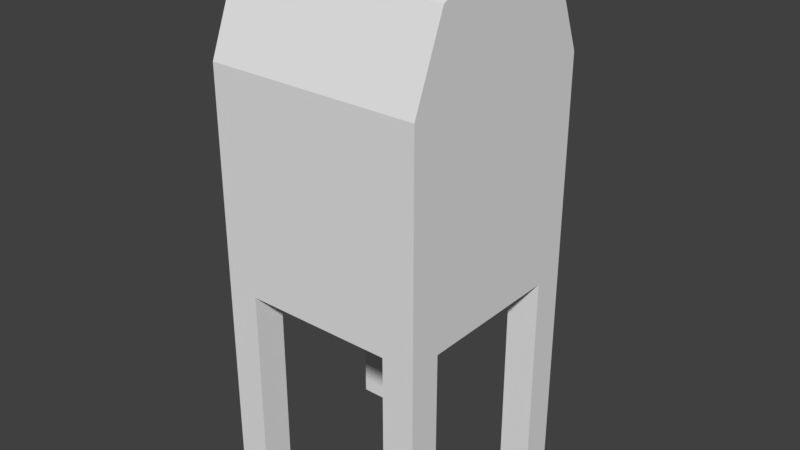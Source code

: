 # Source: Country_Mailbox_0.blend  (saved by Blender 2.79.0; exported with 4.5.12 LTS)
import bpy
from mathutils import Matrix  # noqa: F401  (used for matrix-valued properties, if any)

bpy.ops.wm.read_factory_settings(use_empty=True)
scene = bpy.context.scene
scene.name = 'Scene'

# ---- collections
col_collection_1 = bpy.data.collections.new('Collection 1'); scene.collection.children.link(col_collection_1)
col_collection_1.hide_render = True
col_collection_1.hide_viewport = True
col_collection_2 = bpy.data.collections.new('Collection 2'); scene.collection.children.link(col_collection_2)
col_collection_6 = bpy.data.collections.new('Collection 6'); scene.collection.children.link(col_collection_6)
col_collection_6.hide_render = True
col_collection_6.hide_viewport = True

# ---- world
world_world = bpy.data.worlds.new('World'); scene.world = world_world
world_world.color = (0.05088, 0.05088, 0.05088)
world_world.use_sun_shadow = False
world_world.sun_shadow_jitter_overblur = 0.0
world_world.cycles.sampling_method = 'MANUAL'

# ---- meshes
me_cube_002 = bpy.data.meshes.new('Cube.002')
me_cube_002.from_pydata([(-0.5, -0.5, 1.5), (-0.5, 0.5, 1.5), (0.5, -0.5, 1.5), (0.5, 0.5, 1.5), (-0.5, 0.35, 0.5), (-0.5, 0.35, 1.875), (0.5, 0.35, 0.5), (0.5, 0.35, 1.875), (-0.5, -0.35, 0.5), (0.5, -0.35, 1.875), (-0.5, -0.35, 1.875), (0.5, -0.35, 0.5), (-0.5, -0.1167, 2.0), (-0.5, 0.1167, 2.0), (0.5, 0.1167, 2.0), (0.5, -0.1167, 2.0), (0.35, 0.5, 0.5), (0.35, -0.5, 0.5), (0.35, 0.35, 1.875), (0.35, 0.35, 0.5), (0.35, -0.35, 0.5), (-0.35, 0.5, 0.5), (-0.35, 0.35, 0.5), (-0.35, -0.35, 0.5), (-0.35, -0.5, 0.5), (-0.35, 0.35, 1.875), (-0.5, -0.35, -0.5), (-0.5, -0.5, -0.5), (-0.35, 0.5, -0.5), (-0.5, 0.5, -0.5), (0.5, 0.35, -0.5), (0.5, 0.5, -0.5), (0.35, -0.5, -0.5), (0.5, -0.5, -0.5), (-0.5, 0.35, -0.5), (-0.35, 0.35, -0.5), (0.5, -0.35, -0.5), (-0.35, -0.35, -0.5), (0.35, 0.5, -0.5), (0.35, 0.35, -0.5), (0.35, -0.35, -0.5), (-0.35, -0.5, -0.5), (0.5, 0.2817, 1.331), (0.5, -0.1849, 1.331), (-0.5, -0.1849, 1.331), (-0.5, 0.2817, 1.331), (0.35, 0.5, 1.2), (-0.35, 0.5, 1.2), (0.35, 0.5, 1.3), (-0.35, 0.5, 1.3), (0.35, 0.4786, 1.553), (-0.35, 0.4786, 1.553), (0.5, 0.2333, 1.938), (0.35, 0.2333, 1.938), (-0.35, 0.2333, 1.938), (0.35, 0.4105, 1.493), (-0.35, 0.4105, 1.493), (0.35, 0.1652, 1.877), (-0.35, 0.1652, 1.877), (0.35, 0.55, 1.3), (0.35, 0.55, 1.2), (-0.35, 0.55, 1.3), (-0.35, 0.55, 1.2), (-0.35, 0.1684, 1.756), (0.35, 0.1684, 1.756), (0.35, 0.297, 1.493), (-0.35, 0.297, 1.493), (-0.35, 0.221, 1.856), (-0.35, 0.2178, 1.756), (0.35, 0.2178, 1.756), (0.35, 0.221, 1.856), (0.5, 0.1849, 1.106), (0.5, -0.2817, 1.106), (-0.5, -0.2817, 1.106), (-0.5, 0.1849, 1.106), (-0.1167, 0.5, 1.5), (0.1167, 0.5, 1.5), (-0.1167, 0.4786, 1.553), (0.1167, 0.4786, 1.553), (-0.1167, 0.4105, 1.493), (0.1167, 0.4105, 1.493), (-0.1167, 0.297, 1.493), (0.1167, 0.297, 1.493)], [], [(6, 19, 39, 30), (3, 76, 78, 50, 18, 7), (9, 10, 0, 2), (25, 5, 13, 14, 52, 7, 18, 53, 54), (46, 47, 62, 60), (61, 59, 60, 62), (51, 25, 54, 58, 67, 68, 63, 66, 56), (8, 23, 37, 26), (40, 36, 33, 32), (26, 37, 41, 27), (17, 20, 40, 32), (20, 11, 36, 40), (23, 24, 41, 37), (2, 0, 27, 41, 24, 17, 32, 33), (22, 4, 34, 35), (10, 12, 44, 73, 74, 45, 13, 5, 1, 29, 34, 4, 8, 26, 27, 0), (73, 44, 45, 74), (71, 42, 43, 72), (29, 1, 49, 47), (70, 67, 58, 57), (67, 70, 69, 68), (1, 5, 25, 51, 77, 75), (42, 52, 14, 15, 9, 2, 43), (6, 30, 31, 3, 7, 52, 42, 71, 72, 43, 2, 33, 36, 11), (77, 51, 56, 79), (68, 69, 64, 63), (44, 12, 13, 45), (47, 49, 61, 62), (48, 46, 60, 59), (82, 81, 66, 63, 64, 65), (79, 56, 66, 81), (18, 50, 55, 65, 64, 69, 70, 57, 53), (19, 16, 38, 39), (21, 22, 35, 28), (55, 80, 82, 65), (80, 79, 81, 82), (9, 15, 12, 10), (54, 53, 57, 58), (50, 78, 80, 55), (78, 77, 79, 80), (29, 28, 35, 34), (38, 31, 30, 39), (76, 75, 77, 78), (13, 12, 15, 14), (31, 38, 16, 21, 28, 29, 47, 46, 48, 49, 1, 75, 76, 3), (49, 48, 59, 61), (20, 17, 24, 23, 8, 4, 22, 21, 16, 19, 6, 11)])
_uv = me_cube_002.uv_layers.new(name='UVMap')
_uv.uv.foreach_set('vector', [0.25, 0.75, 0.25, 0.75, 0.25, 0.75, 0.25, 0.75, 0.25, 0.75, 0.25, 0.75, 0.25, 0.75, 0.25, 0.75, 0.25, 0.75, 0.25, 0.75, 0.25, 0.75, 0.25, 0.75, 0.25, 0.75, 0.25, 0.75, 0.25, 0.75, 0.25, 0.75, 0.25, 0.75, 0.25, 0.75, 0.25, 0.75, 0.25, 0.75, 0.25, 0.75, 0.25, 0.75, 0.25, 0.75, 0.25, 0.75, 0.25, 0.75, 0.25, 0.75, 0.25, 0.75, 0.25, 0.75, 0.25, 0.75, 0.25, 0.75, 0.25, 0.75, 0.75, 0.75, 0.75, 0.75, 0.75, 0.75, 0.75, 0.75, 0.75, 0.75, 0.75, 0.75, 0.75, 0.75, 0.75, 0.75, 0.75, 0.75, 0.25, 0.75, 0.25, 0.75, 0.25, 0.75, 0.25, 0.75, 0.25, 0.75, 0.25, 0.75, 0.25, 0.75, 0.25, 0.75, 0.25, 0.75, 0.25, 0.75, 0.25, 0.75, 0.25, 0.75, 0.25, 0.75, 0.25, 0.75, 0.25, 0.75, 0.25, 0.75, 0.25, 0.75, 0.25, 0.75, 0.25, 0.75, 0.25, 0.75, 0.25, 0.75, 0.25, 0.75, 0.25, 0.75, 0.25, 0.75, 0.25, 0.75, 0.25, 0.75, 0.25, 0.75, 0.25, 0.75, 0.25, 0.75, 0.25, 0.75, 0.25, 0.75, 0.25, 0.75, 0.25, 0.75, 0.25, 0.75, 0.25, 0.75, 0.25, 0.75, 0.25, 0.75, 0.25, 0.75, 0.25, 0.75, 0.25, 0.75, 0.25, 0.75, 0.25, 0.75, 0.25, 0.75, 0.25, 0.75, 0.25, 0.75, 0.25, 0.75, 0.25, 0.75, 0.25, 0.75, 0.25, 0.75, 0.25, 0.75, 0.25, 0.75, 0.25, 0.75, 0.75, 0.25, 0.75, 0.25, 0.75, 0.25, 0.75, 0.25, 0.75, 0.25, 0.75, 0.25, 0.75, 0.25, 0.75, 0.25, 0.25, 0.75, 0.25, 0.75, 0.25, 0.75, 0.25, 0.75, 0.25, 0.75, 0.25, 0.75, 0.25, 0.75, 0.25, 0.75, 0.25, 0.75, 0.25, 0.75, 0.25, 0.75, 0.25, 0.75, 0.25, 0.75, 0.25, 0.75, 0.25, 0.75, 0.25, 0.75, 0.25, 0.75, 0.25, 0.75, 0.25, 0.75, 0.25, 0.75, 0.25, 0.75, 0.25, 0.75, 0.25, 0.75, 0.25, 0.75, 0.25, 0.75, 0.25, 0.75, 0.25, 0.75, 0.25, 0.75, 0.25, 0.75, 0.25, 0.75, 0.25, 0.75, 0.25, 0.75, 0.25, 0.75, 0.25, 0.75, 0.25, 0.75, 0.25, 0.75, 0.25, 0.75, 0.25, 0.75, 0.25, 0.75, 0.75, 0.75, 0.75, 0.75, 0.75, 0.75, 0.75, 0.75, 0.25, 0.75, 0.25, 0.75, 0.25, 0.75, 0.25, 0.75, 0.25, 0.75, 0.25, 0.75, 0.25, 0.75, 0.25, 0.75, 0.25, 0.75, 0.25, 0.75, 0.25, 0.75, 0.25, 0.75, 0.25, 0.75, 0.25, 0.75, 0.25, 0.75, 0.25, 0.75, 0.75, 0.75, 0.75, 0.75, 0.75, 0.75, 0.75, 0.75, 0.75, 0.75, 0.75, 0.75, 0.75, 0.75, 0.75, 0.75, 0.75, 0.75, 0.75, 0.75, 0.75, 0.75, 0.75, 0.75, 0.75, 0.75, 0.75, 0.75, 0.75, 0.75, 0.75, 0.75, 0.75, 0.75, 0.75, 0.75, 0.75, 0.75, 0.25, 0.75, 0.25, 0.75, 0.25, 0.75, 0.25, 0.75, 0.25, 0.75, 0.25, 0.75, 0.25, 0.75, 0.25, 0.75, 0.75, 0.75, 0.75, 0.75, 0.75, 0.75, 0.75, 0.75, 0.75, 0.25, 0.75, 0.25, 0.75, 0.25, 0.75, 0.25, 0.25, 0.75, 0.25, 0.75, 0.25, 0.75, 0.25, 0.75, 0.75, 0.75, 0.75, 0.75, 0.75, 0.75, 0.75, 0.75, 0.75, 0.75, 0.75, 0.75, 0.75, 0.75, 0.75, 0.75, 0.75, 0.25, 0.75, 0.25, 0.75, 0.25, 0.75, 0.25, 0.25, 0.75, 0.25, 0.75, 0.25, 0.75, 0.25, 0.75, 0.25, 0.75, 0.25, 0.75, 0.25, 0.75, 0.25, 0.75, 0.75, 0.25, 0.75, 0.25, 0.75, 0.25, 0.75, 0.25, 0.25, 0.75, 0.25, 0.75, 0.25, 0.75, 0.25, 0.75, 0.25, 0.75, 0.25, 0.75, 0.25, 0.75, 0.25, 0.75, 0.25, 0.75, 0.25, 0.75, 0.25, 0.75, 0.25, 0.75, 0.25, 0.75, 0.25, 0.75, 0.25, 0.75, 0.25, 0.75, 0.25, 0.75, 0.25, 0.75, 0.25, 0.75, 0.25, 0.75, 0.25, 0.75, 0.25, 0.75, 0.25, 0.75, 0.25, 0.75, 0.25, 0.75, 0.25, 0.75, 0.25, 0.75, 0.25, 0.75, 0.25, 0.75, 0.25, 0.75, 0.25, 0.75, 0.25, 0.75, 0.25, 0.75, 0.25, 0.75])
me_cube_002.use_remesh_preserve_volume = False
me_cube_002.use_remesh_preserve_attributes = False
me_cube_002.use_mirror_vertex_groups = False
me_cube_002.update()
me_cube_003 = bpy.data.meshes.new('Cube.003')
me_cube_003.from_pydata([(-0.5, -0.5, 1.5), (-0.5, 0.5, 1.5), (0.5, -0.5, 1.5), (0.5, 0.5, 1.5), (-0.5, 0.35, 0.5), (-0.5, 0.35, 1.875), (0.5, 0.35, 0.5), (0.5, 0.35, 1.875), (-0.5, -0.35, 0.5), (0.5, -0.35, 1.875), (-0.5, -0.35, 1.875), (0.5, -0.35, 0.5), (-0.5, -0.1167, 2.0), (-0.5, 0.1167, 2.0), (0.5, 0.1167, 2.0), (0.5, -0.1167, 2.0), (0.35, 0.5, 0.5), (0.35, 0.5, 1.5), (0.35, -0.5, 0.5), (0.35, 0.35, 1.875), (0.35, 0.35, 0.5), (0.35, -0.35, 0.5), (-0.35, 0.5, 0.5), (-0.35, 0.35, 0.5), (-0.35, -0.35, 0.5), (-0.35, 0.5, 1.5), (-0.35, -0.5, 0.5), (-0.35, 0.35, 1.875), (-0.5, -0.35, -0.5), (-0.5, -0.5, -0.5), (-0.35, 0.5, -0.5), (-0.5, 0.5, -0.5), (0.5, 0.35, -0.5), (0.5, 0.5, -0.5), (0.35, -0.5, -0.5), (0.5, -0.5, -0.5), (-0.5, 0.35, -0.5), (-0.35, 0.35, -0.5), (0.5, -0.35, -0.5), (-0.35, -0.35, -0.5), (0.35, 0.5, -0.5), (0.35, 0.35, -0.5), (0.35, -0.35, -0.5), (-0.35, -0.5, -0.5)], [], [(14, 13, 12, 15), (6, 20, 41, 32), (0, 10, 12, 13, 5, 1, 31, 36, 4, 8, 28, 29), (25, 1, 5, 27), (25, 17, 3, 1), (15, 12, 10, 9), (18, 34, 35, 2, 0, 29, 43, 26), (3, 17, 19, 7), (8, 24, 39, 28), (3, 33, 40, 16, 22, 30, 31, 1), (17, 25, 27, 19), (42, 38, 35, 34), (40, 33, 32, 41), (28, 39, 43, 29), (31, 30, 37, 36), (18, 21, 42, 34), (21, 11, 38, 42), (24, 26, 43, 39), (21, 18, 26, 24, 8, 4, 23, 22, 16, 20, 6, 11), (22, 23, 37, 30), (23, 4, 36, 37), (20, 16, 40, 41), (3, 7, 14, 15, 9, 2, 35, 38, 11, 6, 32, 33), (19, 27, 5, 13, 14, 7), (9, 10, 0, 2)])
_uv = me_cube_003.uv_layers.new(name='UVMap')
_uv.uv.foreach_set('vector', [0.25, 0.75, 0.25, 0.75, 0.25, 0.75, 0.25, 0.75, 0.25, 0.75, 0.25, 0.75, 0.25, 0.75, 0.25, 0.75, 0.25, 0.75, 0.25, 0.75, 0.25, 0.75, 0.25, 0.75, 0.25, 0.75, 0.25, 0.75, 0.25, 0.75, 0.25, 0.75, 0.25, 0.75, 0.25, 0.75, 0.25, 0.75, 0.25, 0.75, 0.25, 0.75, 0.25, 0.75, 0.25, 0.75, 0.25, 0.75, 0.25, 0.75, 0.25, 0.75, 0.25, 0.75, 0.25, 0.75, 0.25, 0.75, 0.25, 0.75, 0.25, 0.75, 0.25, 0.75, 0.25, 0.75, 0.25, 0.75, 0.25, 0.75, 0.25, 0.75, 0.25, 0.75, 0.25, 0.75, 0.25, 0.75, 0.25, 0.75, 0.25, 0.75, 0.25, 0.75, 0.25, 0.75, 0.25, 0.75, 0.25, 0.75, 0.25, 0.75, 0.25, 0.75, 0.25, 0.75, 0.25, 0.75, 0.25, 0.75, 0.25, 0.75, 0.25, 0.75, 0.25, 0.75, 0.25, 0.75, 0.25, 0.75, 0.25, 0.75, 0.75, 0.75, 0.75, 0.75, 0.75, 0.75, 0.75, 0.75, 0.25, 0.75, 0.25, 0.75, 0.25, 0.75, 0.25, 0.75, 0.25, 0.75, 0.25, 0.75, 0.25, 0.75, 0.25, 0.75, 0.25, 0.75, 0.25, 0.75, 0.25, 0.75, 0.25, 0.75, 0.25, 0.75, 0.25, 0.75, 0.25, 0.75, 0.25, 0.75, 0.25, 0.75, 0.25, 0.75, 0.25, 0.75, 0.25, 0.75, 0.25, 0.75, 0.25, 0.75, 0.25, 0.75, 0.25, 0.75, 0.25, 0.75, 0.25, 0.75, 0.25, 0.75, 0.25, 0.75, 0.25, 0.75, 0.25, 0.75, 0.25, 0.75, 0.25, 0.75, 0.25, 0.75, 0.25, 0.75, 0.25, 0.75, 0.25, 0.75, 0.25, 0.75, 0.25, 0.75, 0.25, 0.75, 0.25, 0.75, 0.25, 0.75, 0.25, 0.75, 0.25, 0.75, 0.25, 0.75, 0.25, 0.75, 0.25, 0.75, 0.25, 0.75, 0.25, 0.75, 0.25, 0.75, 0.25, 0.75, 0.25, 0.75, 0.25, 0.75, 0.25, 0.75, 0.25, 0.75, 0.25, 0.75, 0.25, 0.75, 0.25, 0.75, 0.25, 0.75, 0.25, 0.75, 0.25, 0.75, 0.25, 0.75, 0.25, 0.75, 0.25, 0.75, 0.25, 0.75, 0.25, 0.75, 0.25, 0.75, 0.25, 0.75, 0.25, 0.75, 0.25, 0.75, 0.25, 0.75, 0.25, 0.75, 0.25, 0.75, 0.25, 0.75, 0.25, 0.75])
me_cube_003.use_remesh_preserve_volume = False
me_cube_003.use_remesh_preserve_attributes = False
me_cube_003.use_mirror_vertex_groups = False
me_cube_003.update()
me_cube_001 = bpy.data.meshes.new('Cube.001')
me_cube_001.from_pydata([(-0.5, -0.5, 0.5), (-0.5, -0.5, 1.5), (-0.5, 0.5, 0.5), (-0.5, 0.5, 1.5), (0.5, -0.5, 0.5), (0.5, -0.5, 1.5), (0.5, 0.5, 0.5), (0.5, 0.5, 1.5), (-0.5, 0.35, 0.5), (-0.5, 0.35, 1.875), (0.5, 0.35, 0.5), (0.5, 0.35, 1.875), (-0.5, -0.35, 0.5), (0.5, -0.35, 1.875), (-0.5, -0.35, 1.875), (0.5, -0.35, 0.5), (-0.5, -0.1167, 2.0), (-0.5, 0.1167, 2.0), (0.5, -0.1167, 0.5), (0.5, 0.1167, 0.5), (-0.5, 0.1167, 0.5), (-0.5, -0.1167, 0.5), (0.5, 0.1167, 2.0), (0.5, -0.1167, 2.0), (0.35, 0.5, 0.5), (0.35, 0.5, 1.5), (0.35, -0.5, 0.5), (0.35, -0.5, 1.5), (0.35, 0.35, 1.875), (0.35, 0.35, 0.5), (0.35, -0.35, 1.875), (0.35, -0.35, 0.5), (0.35, 0.1167, 0.5), (0.35, -0.1167, 0.5), (0.35, 0.1167, 2.0), (0.35, -0.1167, 2.0), (-0.35, 0.5, 0.5), (-0.35, -0.5, 1.5), (-0.35, 0.35, 0.5), (-0.35, -0.35, 0.5), (-0.35, 0.1167, 0.5), (-0.35, -0.1167, 0.5), (-0.35, 0.5, 1.5), (-0.35, -0.5, 0.5), (-0.35, 0.35, 1.875), (-0.35, -0.35, 1.875), (-0.35, 0.1167, 2.0), (-0.35, -0.1167, 2.0), (-0.5, -0.35, -0.5), (-0.5, -0.5, -0.5), (-0.35, 0.5, -0.5), (-0.5, 0.5, -0.5), (0.5, 0.35, -0.5), (0.5, 0.5, -0.5), (0.35, -0.5, -0.5), (0.5, -0.5, -0.5), (-0.5, 0.35, -0.5), (-0.35, 0.35, -0.5), (0.5, -0.35, -0.5), (-0.35, -0.35, -0.5), (0.35, 0.5, -0.5), (0.35, 0.35, -0.5), (0.35, -0.35, -0.5), (-0.35, -0.5, -0.5), (-0.5, -0.5, 1.0), (-0.5, 0.5, 1.2), (0.5, 0.5, 1.2), (0.5, -0.5, 1.0), (0.5, 0.35, 1.188), (-0.5, 0.35, 1.188), (-0.5, -0.35, 1.188), (0.5, -0.35, 1.188), (0.5, 0.1167, 1.25), (0.5, -0.1167, 1.25), (-0.5, -0.1167, 1.25), (-0.5, 0.1167, 1.25), (0.35, -0.5, 1.0), (0.35, 0.5, 1.2), (-0.35, 0.5, 1.2), (-0.35, -0.5, 1.0), (-0.5, -0.5, 1.25), (-0.5, 0.5, 1.3), (0.5, 0.5, 1.3), (0.5, -0.5, 1.25), (0.5, 0.35, 1.531), (-0.5, 0.35, 1.531), (-0.5, -0.35, 1.531), (0.5, -0.35, 1.531), (0.5, 0.1167, 1.625), (0.5, -0.1167, 1.625), (-0.5, -0.1167, 1.625), (-0.5, 0.1167, 1.625), (0.35, -0.5, 1.25), (0.35, 0.5, 1.3), (-0.35, 0.5, 1.3), (-0.35, -0.5, 1.25)], [], [(85, 9, 3, 81), (93, 25, 7, 82), (87, 13, 5, 83), (95, 37, 1, 80), (10, 29, 61, 52), (45, 14, 1, 37), (42, 3, 9, 44), (8, 2, 51, 56), (82, 7, 11, 84), (91, 17, 9, 85), (80, 1, 14, 86), (47, 16, 14, 45), (33, 18, 15, 31), (89, 23, 13, 87), (84, 11, 22, 88), (88, 22, 23, 89), (29, 10, 19, 32), (32, 19, 18, 33), (44, 9, 17, 46), (46, 17, 16, 47), (86, 14, 16, 90), (90, 16, 17, 91), (22, 34, 35, 23), (11, 28, 34, 22), (40, 32, 33, 41), (38, 29, 32, 40), (41, 33, 31, 39), (23, 35, 30, 13), (36, 24, 29, 38), (7, 25, 28, 11), (13, 30, 27, 5), (39, 31, 26, 43), (83, 5, 27, 92), (94, 42, 25, 93), (81, 3, 42, 94), (2, 36, 50, 51), (12, 39, 59, 48), (21, 41, 39, 12), (8, 38, 40, 20), (20, 40, 41, 21), (34, 46, 47, 35), (28, 44, 46, 34), (35, 47, 45, 30), (25, 42, 44, 28), (30, 45, 37, 27), (92, 27, 37, 95), (62, 58, 55, 54), (60, 53, 52, 61), (48, 59, 63, 49), (51, 50, 57, 56), (26, 31, 62, 54), (31, 15, 58, 62), (39, 43, 63, 59), (24, 6, 53, 60), (6, 10, 52, 53), (0, 12, 48, 49), (36, 38, 57, 50), (15, 4, 55, 58), (43, 0, 49, 63), (38, 8, 56, 57), (4, 26, 54, 55), (29, 24, 60, 61), (26, 76, 79, 43), (2, 65, 78, 36), (36, 78, 77, 24), (4, 67, 76, 26), (21, 74, 75, 20), (12, 70, 74, 21), (19, 72, 73, 18), (10, 68, 72, 19), (18, 73, 71, 15), (0, 64, 70, 12), (20, 75, 69, 8), (6, 66, 68, 10), (43, 79, 64, 0), (15, 71, 67, 4), (24, 77, 66, 6), (8, 69, 65, 2), (76, 92, 95, 79), (65, 81, 94, 78), (78, 94, 93, 77), (67, 83, 92, 76), (74, 90, 91, 75), (70, 86, 90, 74), (72, 88, 89, 73), (68, 84, 88, 72), (73, 89, 87, 71), (64, 80, 86, 70), (75, 91, 85, 69), (66, 82, 84, 68), (79, 95, 80, 64), (71, 87, 83, 67), (77, 93, 82, 66), (69, 85, 81, 65)])
me_cube_001.use_remesh_preserve_volume = False
me_cube_001.use_remesh_preserve_attributes = False
me_cube_001.use_mirror_vertex_groups = False
me_cube_001.update()

# ---- objects
ob_model_0 = bpy.data.objects.new('Model_0', me_cube_002)
ob_model_1 = bpy.data.objects.new('Model_1', me_cube_003)
ob_model_source = bpy.data.objects.new('Model_Source', me_cube_001)

# ---- transforms, parenting, visibility, modifiers, constraints
ob_model_0.location = (0.0, 0.0, 0.0)
ob_model_0.lineart.crease_threshold = 0.0
ob_model_1.location = (0.0, 0.0, 0.0)
ob_model_1.lineart.crease_threshold = 0.0
ob_model_source.location = (0.0, 0.0, 0.0)
ob_model_source.lineart.crease_threshold = 0.0

# ---- collection membership
col_collection_1.objects.link(ob_model_0)
col_collection_2.objects.link(ob_model_1)
col_collection_6.objects.link(ob_model_source)

# ---- scene / render settings (as saved in the file)
scene.frame_start = 1; scene.frame_end = 250; scene.frame_set(1)
scene.render.engine = 'BLENDER_EEVEE_NEXT'
scene.render.resolution_percentage = 50
scene.render.dither_intensity = 0.0
scene.cycles.use_denoising = False
scene.cycles.samples = 128
scene.cycles.sampling_pattern = 'TABULATED_SOBOL'
scene.cycles.use_adaptive_sampling = False
scene.cycles.use_light_tree = False
scene.cycles.blur_glossy = 0.0
scene.cycles.sample_clamp_indirect = 0.0
scene.view_settings.view_transform = 'Standard'
bpy.context.view_layer.update()

# ---- added for rendering (the .blend has no active camera and no usable light): camera, sun
cam_auto = bpy.data.cameras.new('AutoCamera')
cam_auto.lens = 50.0
cam_auto.sensor_width = 36.0
cam_auto.clip_end = 1000.0
ob_auto_camera = bpy.data.objects.new('AutoCamera', cam_auto)
scene.collection.objects.link(ob_auto_camera)
ob_auto_camera.location = (2.67396, -3.18376, 2.88917)
ob_auto_camera.rotation_euler = (1.09748, -7.21219e-08, 0.694738)
scene.camera = ob_auto_camera
light_auto_sun = bpy.data.lights.new('AutoSun', 'SUN')
light_auto_sun.energy = 3.0
light_auto_sun.angle = 0.0523599
ob_auto_sun = bpy.data.objects.new('AutoSun', light_auto_sun)
scene.collection.objects.link(ob_auto_sun)
ob_auto_sun.rotation_euler = (0.872665, 0.174533, 0.523599)
bpy.context.view_layer.update()

